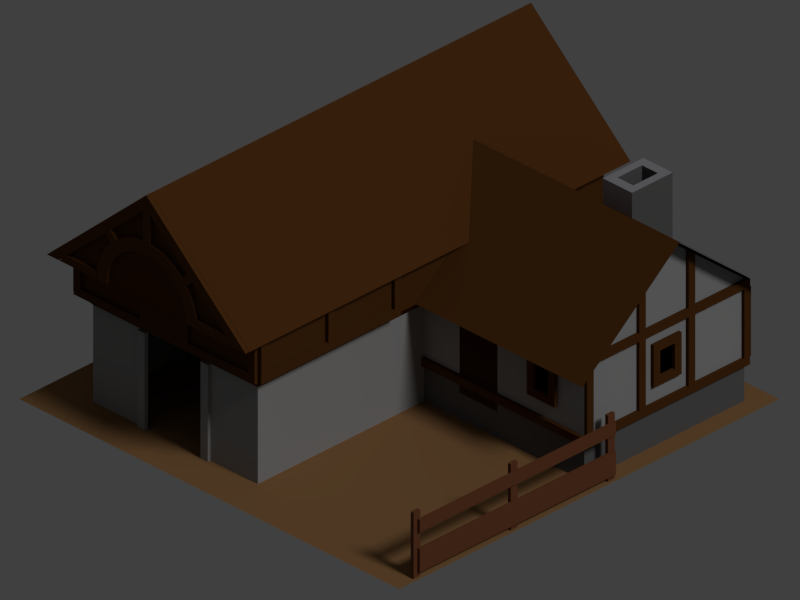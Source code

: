 # Source: cattle-farm.blend  (saved by Blender 2.69.0; exported with 4.5.12 LTS)
import bpy
from mathutils import Matrix  # noqa: F401  (used for matrix-valued properties, if any)

bpy.ops.wm.read_factory_settings(use_empty=True)
scene = bpy.context.scene
scene.name = 'Scene'

# ---- collections
col_collection_1 = bpy.data.collections.new('Collection 1'); scene.collection.children.link(col_collection_1)

# ---- materials (node trees are filled in below, after node groups)
mat_zaun = bpy.data.materials.new('Zaun')
mat_zaun.alpha_threshold = 0.0
mat_zaun.use_transparent_shadow = False
mat_zaun.diffuse_color = (0.16, 0.05791, 0.02571, 1.0)
mat_zaun.roughness = 0.5
mat_zaun.specular_intensity = 0.2
mat_zaun.line_color = (0.0, 0.0, 0.0, 1.0)
mat_steinmauer_dunkel = bpy.data.materials.new('Steinmauer dunkel')
mat_steinmauer_dunkel.alpha_threshold = 0.0
mat_steinmauer_dunkel.use_transparent_shadow = False
mat_steinmauer_dunkel.diffuse_color = (0.1186, 0.1186, 0.1186, 1.0)
mat_steinmauer_dunkel.roughness = 0.5
mat_steinmauer_dunkel.specular_intensity = 0.75
mat_steinmauer_dunkel.line_color = (0.0, 0.0, 0.0, 1.0)
mat_steinmauer_hell = bpy.data.materials.new('Steinmauer hell')
mat_steinmauer_hell.alpha_threshold = 0.0
mat_steinmauer_hell.use_transparent_shadow = False
mat_steinmauer_hell.diffuse_color = (0.3046, 0.3046, 0.3046, 1.0)
mat_steinmauer_hell.roughness = 0.5
mat_steinmauer_hell.line_color = (0.0, 0.0, 0.0, 1.0)
mat_holzbretter = bpy.data.materials.new('Holzbretter')
mat_holzbretter.alpha_threshold = 0.0
mat_holzbretter.use_transparent_shadow = False
mat_holzbretter.diffuse_color = (0.08438, 0.0319, 0.008568, 1.0)
mat_holzbretter.roughness = 0.5
mat_holzbretter.specular_intensity = 0.4
mat_holzbretter.line_color = (0.0, 0.0, 0.0, 1.0)
mat_t_r = bpy.data.materials.new('Tür')
mat_t_r.alpha_threshold = 0.0
mat_t_r.use_transparent_shadow = False
mat_t_r.diffuse_color = (0.04499, 0.01807, 0.005515, 1.0)
mat_t_r.roughness = 0.5
mat_t_r.line_color = (0.0, 0.0, 0.0, 1.0)
mat_dach = bpy.data.materials.new('Dach')
mat_dach.alpha_threshold = 0.0
mat_dach.use_transparent_shadow = False
mat_dach.diffuse_color = (0.09629, 0.036, 0.009439, 1.0)
mat_dach.roughness = 0.5
mat_dach.specular_intensity = 0.4
mat_dach.line_color = (0.0, 0.0, 0.0, 1.0)
mat_schornstein = bpy.data.materials.new('Schornstein')
mat_schornstein.alpha_threshold = 0.0
mat_schornstein.use_transparent_shadow = False
mat_schornstein.diffuse_color = (0.3046, 0.3046, 0.325, 1.0)
mat_schornstein.roughness = 0.5
mat_schornstein.specular_intensity = 0.7
mat_schornstein.line_color = (0.0, 0.0, 0.0, 1.0)
mat_ground = bpy.data.materials.new('Ground')
mat_ground.alpha_threshold = 0.0
mat_ground.use_transparent_shadow = False
mat_ground.diffuse_color = (0.2796, 0.1475, 0.0625, 1.0)
mat_ground.roughness = 0.5

# ---- material node trees

# ---- world
world_world = bpy.data.worlds.new('World'); scene.world = world_world
world_world.color = (0.05088, 0.05088, 0.05088)
world_world.use_sun_shadow = False
world_world.sun_shadow_jitter_overblur = 0.0
world_world.cycles.sampling_method = 'MANUAL'
world_world.cycles.sample_map_resolution = 256

# ---- cameras
cam_camera = bpy.data.cameras.new('Camera')
cam_camera.type = 'ORTHO'
cam_camera.clip_end = 100.0
cam_camera.lens = 35.0
cam_camera.sensor_width = 32.0
cam_camera.sensor_height = 18.0
cam_camera.ortho_scale = 2.828
cam_camera.dof.focus_distance = 0.0
cam_camera.dof.aperture_fstop = 128.0

# ---- lights
light_lamp = bpy.data.lights.new('Lamp', 'SUN')
light_lamp.transmission_factor = 0.0
light_lamp.cutoff_distance = 30.0
light_lamp.angle = 0.1993
light_lamp.energy = 1.0
light_lamp.shadow_buffer_clip_start = 1.001
light_lamp.shadow_soft_size = 0.1
light_lamp.shadow_cascade_max_distance = 1000.0
light_lamp.cycles.use_multiple_importance_sampling = False

# ---- meshes
me_zaun = bpy.data.meshes.new('Zaun')
me_zaun.from_pydata([(-0.4615, -0.00921, 0.02815), (-0.4611, -0.00917, 0.07899), (-0.4611, 0.002532, 0.07898), (-0.4615, 0.002492, 0.02815), (0.5187, -0.009069, 0.02809), (0.5191, -0.009029, 0.07893), (0.5191, 0.002673, 0.07892), (0.5187, 0.002633, 0.02809), (-0.4462, 0.003188, -0.1574), (-0.4802, 0.003188, -0.1574), (-0.4802, 0.01805, -0.1574), (-0.4462, 0.01805, -0.1574), (-0.4462, 0.003188, 0.1105), (-0.4802, 0.003188, 0.1105), (-0.4802, 0.01805, 0.1105), (-0.4462, 0.01805, 0.1105), (0.5187, 0.002633, -0.1349), (0.5191, 0.002673, -0.03971), (0.5191, -0.009029, -0.0397), (0.5187, -0.009069, -0.1349), (-0.4615, 0.002492, -0.1349), (-0.4611, 0.002532, -0.03965), (-0.4611, -0.00917, -0.03964), (-0.4615, -0.00921, -0.1348), (0.03977, 0.01805, 0.1105), (0.005785, 0.01805, 0.1105), (0.005785, 0.003188, 0.1105), (0.03977, 0.003188, 0.1105), (0.03977, 0.01805, -0.1574), (0.005785, 0.01805, -0.1574), (0.005785, 0.003188, -0.1574), (0.03977, 0.003188, -0.1574), (0.5258, 0.01805, 0.1105), (0.4918, 0.01805, 0.1105), (0.4918, 0.003188, 0.1105), (0.5258, 0.003188, 0.1105), (0.5258, 0.01805, -0.1574), (0.4918, 0.01805, -0.1574), (0.4918, 0.003188, -0.1574), (0.5258, 0.003188, -0.1574)], [], [(4, 5, 1, 0), (5, 6, 2, 1), (6, 7, 3, 2), (7, 4, 0, 3), (0, 1, 2, 3), (7, 6, 5, 4), (12, 13, 9, 8), (13, 14, 10, 9), (14, 15, 11, 10), (15, 12, 8, 11), (8, 9, 10, 11), (15, 14, 13, 12), (16, 17, 18, 19), (23, 22, 21, 20), (16, 19, 23, 20), (17, 16, 20, 21), (18, 17, 21, 22), (19, 18, 22, 23), (24, 25, 26, 27), (31, 30, 29, 28), (24, 27, 31, 28), (25, 24, 28, 29), (26, 25, 29, 30), (27, 26, 30, 31), (32, 33, 34, 35), (39, 38, 37, 36), (32, 35, 39, 36), (33, 32, 36, 37), (34, 33, 37, 38), (35, 34, 38, 39)])
me_zaun.materials.append(mat_zaun)
me_zaun.use_remesh_preserve_volume = False
me_zaun.use_remesh_preserve_attributes = False
me_zaun.use_mirror_vertex_groups = False
me_zaun.update()
me_plane = bpy.data.meshes.new('Plane')
me_plane.from_pydata([(0.02655, -0.2593, 1.897), (0.02655, -0.7664, 1.483), (-0.3382, -0.2593, 1.897), (-0.3382, -0.7664, 1.483), (-0.0568, -0.3591, 1.897), (-0.2549, -0.3591, 1.897), (-0.0568, -0.6666, 1.655), (-0.2549, -0.6666, 1.655), (1.0, -1.0, 0.0), (-1.0, -1.0, 0.0), (1.0, 1.0, 0.0), (-1.0, 1.0, 0.0), (1.0, -1.0, 0.375), (-1.0, -1.0, 0.375), (1.0, 1.0, 0.375), (-1.0, 1.0, 0.375), (1.0, -1.0, 1.25), (-1.0, -1.0, 1.25), (1.0, 1.0, 1.25), (-1.0, 1.0, 1.25), (-1.0, 0.0, 2.063), (-1.0, 0.09255, 0.9949), (-1.0, 0.09253, 0.699), (-1.0, -0.09983, 0.699), (-1.0, -0.09983, 0.9949), (-0.7124, -1.0, 0.699), (-0.5201, -1.0, 0.699), (-0.5201, -1.0, 0.9949), (-0.7125, -1.0, 0.9949), (-0.01172, -1.0, 0.9949), (-0.0117, -1.0, 0.699), (0.1807, -1.0, 0.699), (0.1807, -1.0, 0.9949), (-0.5907, 1.0, 0.699), (-0.3983, 1.0, 0.699), (-0.3983, 1.0, 0.9949), (-0.5907, 1.0, 0.9949), (0.999, 1.003, 0.3742), (-1.0, 1.003, 0.3742), (0.999, 1.039, 0.3742), (-1.0, 1.039, 0.3742), (0.999, 1.003, 0.456), (-1.0, 1.003, 0.456), (0.999, 1.039, 0.456), (-1.0, 1.039, 0.456), (1.0, -1.039, 0.3742), (-1.0, -1.039, 0.3742), (1.0, -1.003, 0.3742), (-1.0, -1.003, 0.3742), (1.0, -1.039, 0.456), (-1.0, -1.039, 0.456), (1.0, -1.003, 0.456), (-1.0, -1.003, 0.456), (-1.037, -1.036, 0.3742), (-1.037, 1.038, 0.3742), (-1.001, -1.036, 0.3742), (-1.001, 1.038, 0.3742), (-1.037, -1.036, 0.456), (-1.037, 1.038, 0.456), (-1.001, -1.036, 0.456), (-1.001, 1.038, 0.456), (1.0, 1.003, 1.167), (-1.0, 1.003, 1.167), (1.0, 1.039, 1.167), (-1.0, 1.039, 1.167), (1.0, 1.003, 1.249), (-1.0, 1.003, 1.249), (1.0, 1.039, 1.249), (-1.0, 1.039, 1.249), (1.0, -1.039, 1.167), (-1.0, -1.039, 1.167), (1.0, -1.003, 1.167), (-1.0, -1.003, 1.167), (1.0, -1.039, 1.249), (-1.0, -1.039, 1.249), (1.0, -1.003, 1.249), (-1.0, -1.003, 1.249), (-1.037, -1.038, 1.167), (-1.037, 1.038, 1.167), (-1.001, -1.038, 1.167), (-1.001, 1.038, 1.167), (-1.037, -1.038, 1.249), (-1.037, 1.038, 1.249), (-1.001, -1.038, 1.249), (-1.001, 1.038, 1.249), (-1.037, -0.2692, 0.456), (-1.037, -0.2692, 1.167), (-1.001, -0.2692, 0.456), (-1.001, -0.2692, 1.167), (-1.037, -0.351, 0.456), (-1.037, -0.351, 1.167), (-1.001, -0.351, 0.456), (-1.001, -0.351, 1.167), (-1.037, 0.348, 0.456), (-1.037, 0.348, 1.167), (-1.001, 0.348, 0.456), (-1.001, 0.348, 1.167), (-1.037, 0.2662, 0.456), (-1.037, 0.2662, 1.167), (-1.001, 0.2662, 0.456), (-1.001, 0.2662, 1.167), (-1.037, -0.2692, 1.25), (-1.037, -0.2692, 1.84), (-1.001, -0.2692, 1.25), (-1.001, -0.2692, 1.84), (-1.037, -0.351, 1.25), (-1.037, -0.351, 1.776), (-1.001, -0.351, 1.25), (-1.001, -0.351, 1.776), (-1.037, 0.348, 1.25), (-1.037, 0.348, 1.776), (-1.001, 0.348, 1.25), (-1.001, 0.348, 1.776), (-1.037, 0.2662, 1.25), (-1.037, 0.2662, 1.84), (-1.001, 0.2662, 1.25), (-1.001, 0.2662, 1.84), (-1.037, -0.9658, 0.456), (-1.037, -0.9658, 1.167), (-1.001, -0.9658, 0.456), (-1.001, -0.9658, 1.167), (-1.037, -1.048, 0.456), (-1.037, -1.048, 1.167), (-1.001, -1.048, 0.456), (-1.001, -1.048, 1.167), (-1.037, 1.0, 0.456), (-1.037, 1.0, 1.167), (-1.001, 1.0, 0.456), (-1.001, 1.0, 1.167), (-1.037, 0.9182, 0.456), (-1.037, 0.9182, 1.167), (-1.001, 0.9182, 0.456), (-1.001, 0.9182, 1.167), (-0.2896, -1.048, 0.456), (-0.2896, -1.048, 1.167), (-0.2896, -1.012, 0.456), (-0.2896, -1.012, 1.167), (-0.2078, -1.048, 0.456), (-0.2078, -1.048, 1.167), (-0.2078, -1.012, 0.456), (-0.2078, -1.012, 1.167), (-1.0, -1.048, 0.456), (-1.0, -1.048, 1.167), (-1.0, -1.012, 0.456), (-1.0, -1.012, 1.167), (-0.9182, -1.048, 0.456), (-0.9182, -1.048, 1.167), (-0.9182, -1.012, 0.456), (-0.9182, -1.012, 1.167), (0.4309, -1.048, 0.456), (0.4309, -1.048, 1.167), (0.4309, -1.012, 0.456), (0.4309, -1.012, 1.167), (0.5127, -1.048, 0.456), (0.5127, -1.048, 1.167), (0.5127, -1.012, 0.456), (0.5127, -1.012, 1.167), (0.08433, 1.001, 0.2652), (0.5575, 1.001, 0.2652), (0.5575, 1.001, 0.993), (0.08429, 1.001, 0.993), (-0.09029, -1.04, 0.6264), (-0.09029, -1.04, 1.056), (-0.09029, -1.004, 0.6264), (-0.09029, -1.004, 1.056), (-0.008471, -1.04, 0.6264), (-0.008471, -1.04, 1.056), (-0.008471, -1.004, 0.6264), (-0.008471, -1.004, 1.056), (-0.008471, -1.04, 1.056), (0.1769, -1.04, 1.056), (-0.008471, -1.004, 1.056), (0.1769, -1.004, 1.056), (-0.008471, -1.04, 0.9746), (0.1769, -1.04, 0.9746), (-0.008471, -1.004, 0.9746), (0.1769, -1.004, 0.9746), (-0.008471, -1.04, 0.7082), (0.1769, -1.04, 0.7082), (-0.008471, -1.004, 0.7082), (0.1769, -1.004, 0.7082), (-0.008471, -1.04, 0.6264), (0.1769, -1.04, 0.6264), (-0.008471, -1.004, 0.6264), (0.1769, -1.004, 0.6264), (0.1769, -1.04, 0.6264), (0.1769, -1.04, 1.056), (0.1769, -1.004, 0.6264), (0.1769, -1.004, 1.056), (0.2587, -1.04, 0.6264), (0.2587, -1.04, 1.056), (0.2587, -1.004, 0.6264), (0.2587, -1.004, 1.056), (-0.7916, -1.04, 0.6264), (-0.7916, -1.04, 1.056), (-0.7916, -1.004, 0.6264), (-0.7916, -1.004, 1.056), (-0.7097, -1.04, 0.6264), (-0.7097, -1.04, 1.056), (-0.7097, -1.004, 0.6264), (-0.7097, -1.004, 1.056), (-0.7097, -1.04, 1.056), (-0.5244, -1.04, 1.056), (-0.7097, -1.004, 1.056), (-0.5244, -1.004, 1.056), (-0.7097, -1.04, 0.9746), (-0.5244, -1.04, 0.9746), (-0.7097, -1.004, 0.9746), (-0.5244, -1.004, 0.9746), (-0.7097, -1.04, 0.7082), (-0.5244, -1.04, 0.7082), (-0.7097, -1.004, 0.7082), (-0.5244, -1.004, 0.7082), (-0.7097, -1.04, 0.6264), (-0.5244, -1.04, 0.6264), (-0.7097, -1.004, 0.6264), (-0.5244, -1.004, 0.6264), (-0.5244, -1.04, 0.6264), (-0.5244, -1.04, 1.056), (-0.5244, -1.004, 0.6264), (-0.5244, -1.004, 1.056), (-0.4426, -1.04, 0.6264), (-0.4426, -1.04, 1.056), (-0.4426, -1.004, 0.6264), (-0.4426, -1.004, 1.056), (-0.6692, 1.003, 0.6264), (-0.6692, 1.003, 1.056), (-0.6692, 1.04, 0.6264), (-0.6692, 1.04, 1.056), (-0.5874, 1.003, 0.6264), (-0.5874, 1.003, 1.056), (-0.5874, 1.04, 0.6264), (-0.5874, 1.04, 1.056), (-0.5874, 1.003, 1.056), (-0.4021, 1.003, 1.056), (-0.5874, 1.04, 1.056), (-0.4021, 1.04, 1.056), (-0.5874, 1.003, 0.9746), (-0.4021, 1.003, 0.9746), (-0.5874, 1.04, 0.9746), (-0.4021, 1.04, 0.9746), (-0.5874, 1.003, 0.7082), (-0.4021, 1.003, 0.7082), (-0.5874, 1.04, 0.7082), (-0.4021, 1.04, 0.7082), (-0.5874, 1.003, 0.6264), (-0.4021, 1.003, 0.6264), (-0.5874, 1.04, 0.6264), (-0.4021, 1.04, 0.6264), (-0.4021, 1.003, 0.6264), (-0.4021, 1.003, 1.056), (-0.4021, 1.04, 0.6264), (-0.4021, 1.04, 1.056), (-0.3203, 1.003, 0.6264), (-0.3203, 1.003, 1.056), (-0.3203, 1.04, 0.6264), (-0.3203, 1.04, 1.056), (-1.003, -0.1788, 0.6264), (-1.003, -0.1788, 1.056), (-1.039, -0.1788, 0.6264), (-1.039, -0.1788, 1.056), (-1.003, -0.09702, 0.6264), (-1.003, -0.09702, 1.056), (-1.039, -0.09702, 0.6264), (-1.039, -0.09702, 1.056), (-1.003, -0.09702, 1.056), (-1.003, 0.08831, 1.056), (-1.039, -0.09702, 1.056), (-1.039, 0.08831, 1.056), (-1.003, -0.09702, 0.9746), (-1.003, 0.08831, 0.9746), (-1.039, -0.09702, 0.9746), (-1.039, 0.08831, 0.9746), (-1.003, -0.09702, 0.7082), (-1.003, 0.08831, 0.7082), (-1.039, -0.09702, 0.7082), (-1.039, 0.08831, 0.7082), (-1.003, -0.09702, 0.6264), (-1.003, 0.08831, 0.6264), (-1.039, -0.09702, 0.6264), (-1.039, 0.08831, 0.6264), (-1.003, 0.08831, 0.6264), (-1.003, 0.08831, 1.056), (-1.039, 0.08831, 0.6264), (-1.039, 0.08831, 1.056), (-1.003, 0.1701, 0.6264), (-1.003, 0.1701, 1.056), (-1.039, 0.1701, 0.6264), (-1.039, 0.1701, 1.056), (3.059, -1.0, 0.0), (1.0, 3.079, 0.0), (3.059, 3.079, 0.0), (1.0, -1.0, 0.9882), (3.059, -1.0, 0.9882), (1.0, 3.079, 0.9882), (3.059, 3.079, 0.9882), (1.686, 3.079, 0.0), (2.373, 3.079, 0.0), (1.686, 3.079, 0.9882), (2.373, 3.079, 0.9882), (2.249, -1.043, 0.6084), (2.249, -1.043, 0.8456), (2.249, -1.007, 0.6084), (2.249, -1.007, 0.8456), (2.3, -1.043, 0.6084), (2.3, -1.043, 0.8456), (2.3, -1.007, 0.6084), (2.3, -1.007, 0.8456), (2.3, -1.043, 0.8456), (2.486, -1.043, 0.8456), (2.3, -1.007, 0.8456), (2.486, -1.007, 0.8456), (2.3, -1.043, 0.7956), (2.486, -1.043, 0.7956), (2.3, -1.007, 0.7956), (2.486, -1.007, 0.7956), (2.3, -1.043, 0.6585), (2.486, -1.043, 0.6585), (2.3, -1.007, 0.6585), (2.486, -1.007, 0.6585), (2.3, -1.043, 0.6084), (2.486, -1.043, 0.6084), (2.3, -1.007, 0.6084), (2.486, -1.007, 0.6084), (2.486, -1.043, 0.6084), (2.486, -1.043, 0.8456), (2.486, -1.007, 0.6084), (2.486, -1.007, 0.8456), (2.537, -1.043, 0.6084), (2.537, -1.043, 0.8456), (2.537, -1.007, 0.6084), (2.537, -1.007, 0.8456), (1.533, -1.043, 0.6084), (1.533, -1.043, 0.8456), (1.533, -1.007, 0.6084), (1.533, -1.007, 0.8456), (1.584, -1.043, 0.6084), (1.584, -1.043, 0.8456), (1.584, -1.007, 0.6084), (1.584, -1.007, 0.8456), (1.584, -1.043, 0.8456), (1.77, -1.043, 0.8456), (1.584, -1.007, 0.8456), (1.77, -1.007, 0.8456), (1.584, -1.043, 0.7956), (1.77, -1.043, 0.7956), (1.584, -1.007, 0.7956), (1.77, -1.007, 0.7956), (1.584, -1.043, 0.6585), (1.77, -1.043, 0.6585), (1.584, -1.007, 0.6585), (1.77, -1.007, 0.6585), (1.584, -1.043, 0.6084), (1.77, -1.043, 0.6084), (1.584, -1.007, 0.6084), (1.77, -1.007, 0.6084), (1.77, -1.043, 0.6084), (1.77, -1.043, 0.8456), (1.77, -1.007, 0.6084), (1.77, -1.007, 0.8456), (1.821, -1.043, 0.6084), (1.821, -1.043, 0.8456), (1.821, -1.007, 0.6084), (1.821, -1.007, 0.8456), (2.51, -1.0, 0.8115), (2.51, -1.0, 0.6381), (2.276, -1.0, 0.6381), (2.276, -1.0, 0.8115), (1.79, -1.0, 0.6381), (1.556, -1.0, 0.6381), (1.556, -1.0, 0.8115), (1.79, -1.0, 0.8115), (3.059, 2.446, 0.8115), (3.059, 2.446, 0.6381), (3.059, 2.212, 0.6381), (3.059, 2.212, 0.8115), (3.059, 1.607, 0.8115), (3.059, 1.607, 0.6381), (3.059, 1.373, 0.6381), (3.059, 1.373, 0.8115), (3.059, 0.7238, 0.8115), (3.059, 0.7238, 0.6381), (3.059, 0.4894, 0.6381), (3.059, 0.4894, 0.8115), (3.059, -0.1447, 0.8115), (3.059, -0.1447, 0.6381), (3.059, -0.3791, 0.6381), (3.059, -0.3791, 0.8115), (3.108, 0.4534, 0.6084), (3.108, 0.4534, 0.8456), (3.072, 0.4534, 0.6084), (3.072, 0.4534, 0.8456), (3.108, 0.5051, 0.6084), (3.108, 0.5051, 0.8456), (3.072, 0.5051, 0.6084), (3.072, 0.5051, 0.8456), (3.108, 0.5051, 0.8456), (3.108, 0.6904, 0.8456), (3.072, 0.5051, 0.8456), (3.072, 0.6904, 0.8456), (3.108, 0.5051, 0.7956), (3.108, 0.6904, 0.7956), (3.072, 0.5051, 0.7956), (3.072, 0.6904, 0.7956), (3.108, 0.5051, 0.6585), (3.108, 0.6904, 0.6585), (3.072, 0.5051, 0.6585), (3.072, 0.6904, 0.6585), (3.108, 0.5051, 0.6084), (3.108, 0.6904, 0.6084), (3.072, 0.5051, 0.6084), (3.072, 0.6904, 0.6084), (3.108, 0.6904, 0.6084), (3.108, 0.6904, 0.8456), (3.072, 0.6904, 0.6084), (3.072, 0.6904, 0.8456), (3.108, 0.7421, 0.6084), (3.108, 0.7421, 0.8456), (3.072, 0.7421, 0.6084), (3.072, 0.7421, 0.8456), (3.108, -0.3996, 0.6084), (3.108, -0.3996, 0.8456), (3.072, -0.3996, 0.6084), (3.072, -0.3996, 0.8456), (3.108, -0.3479, 0.6084), (3.108, -0.3479, 0.8456), (3.072, -0.3479, 0.6084), (3.072, -0.3479, 0.8456), (3.108, -0.3479, 0.8456), (3.108, -0.1626, 0.8456), (3.072, -0.3479, 0.8456), (3.072, -0.1626, 0.8456), (3.108, -0.3479, 0.7956), (3.108, -0.1626, 0.7956), (3.072, -0.3479, 0.7956), (3.072, -0.1626, 0.7956), (3.108, -0.3479, 0.6585), (3.108, -0.1626, 0.6585), (3.072, -0.3479, 0.6585), (3.072, -0.1626, 0.6585), (3.108, -0.3479, 0.6084), (3.108, -0.1626, 0.6084), (3.072, -0.3479, 0.6084), (3.072, -0.1626, 0.6084), (3.108, -0.1626, 0.6084), (3.108, -0.1626, 0.8456), (3.072, -0.1626, 0.6084), (3.072, -0.1626, 0.8456), (3.108, -0.1109, 0.6084), (3.108, -0.1109, 0.8456), (3.072, -0.1109, 0.6084), (3.072, -0.1109, 0.8456), (3.108, 2.19, 0.6084), (3.108, 2.19, 0.8456), (3.072, 2.19, 0.6084), (3.072, 2.19, 0.8456), (3.108, 2.241, 0.6084), (3.108, 2.241, 0.8456), (3.072, 2.241, 0.6084), (3.072, 2.241, 0.8456), (3.108, 2.241, 0.8456), (3.108, 2.427, 0.8456), (3.072, 2.241, 0.8456), (3.072, 2.427, 0.8456), (3.108, 2.241, 0.7956), (3.108, 2.427, 0.7956), (3.072, 2.241, 0.7956), (3.072, 2.427, 0.7956), (3.108, 2.241, 0.6585), (3.108, 2.427, 0.6585), (3.072, 2.241, 0.6585), (3.072, 2.427, 0.6585), (3.108, 2.241, 0.6084), (3.108, 2.427, 0.6084), (3.072, 2.241, 0.6084), (3.072, 2.427, 0.6084), (3.108, 2.427, 0.6084), (3.108, 2.427, 0.8456), (3.072, 2.427, 0.6084), (3.072, 2.427, 0.8456), (3.108, 2.478, 0.6084), (3.108, 2.478, 0.8456), (3.072, 2.478, 0.6084), (3.072, 2.478, 0.8456), (3.108, 1.337, 0.6084), (3.108, 1.337, 0.8456), (3.072, 1.337, 0.6084), (3.072, 1.337, 0.8456), (3.108, 1.388, 0.6084), (3.108, 1.388, 0.8456), (3.072, 1.388, 0.6084), (3.072, 1.388, 0.8456), (3.108, 1.388, 0.8456), (3.108, 1.574, 0.8456), (3.072, 1.388, 0.8456), (3.072, 1.574, 0.8456), (3.108, 1.388, 0.7956), (3.108, 1.574, 0.7956), (3.072, 1.388, 0.7956), (3.072, 1.574, 0.7956), (3.108, 1.388, 0.6585), (3.108, 1.574, 0.6585), (3.072, 1.388, 0.6585), (3.072, 1.574, 0.6585), (3.108, 1.388, 0.6084), (3.108, 1.574, 0.6084), (3.072, 1.388, 0.6084), (3.072, 1.574, 0.6084), (3.108, 1.574, 0.6084), (3.108, 1.574, 0.8456), (3.072, 1.574, 0.6084), (3.072, 1.574, 0.8456), (3.108, 1.625, 0.6084), (3.108, 1.625, 0.8456), (3.072, 1.625, 0.6084), (3.072, 1.625, 0.8456), (0.8971, -1.102, 1.113), (3.162, -1.102, 1.113), (0.8971, 3.181, 1.113), (3.162, 3.181, 1.113), (0.8971, -1.102, 1.613), (3.162, -1.102, 1.613), (0.8971, 3.181, 1.613), (3.162, 3.181, 1.613), (3.169, -1.102, 1.113), (3.169, 3.181, 1.113), (3.206, -1.102, 1.113), (3.206, 3.181, 1.113), (3.169, -1.102, 1.195), (3.169, 3.181, 1.195), (3.206, -1.102, 1.195), (3.206, 3.181, 1.195), (3.169, -1.104, 1.531), (3.169, 3.181, 1.531), (3.206, -1.104, 1.531), (3.206, 3.181, 1.531), (3.169, -1.104, 1.613), (3.169, 3.181, 1.613), (3.206, -1.104, 1.613), (3.206, 3.181, 1.613), (3.169, 1.493, 1.195), (3.169, 1.493, 1.531), (3.206, 1.493, 1.195), (3.206, 1.493, 1.531), (3.169, 1.411, 1.195), (3.169, 1.411, 1.531), (3.206, 1.411, 1.195), (3.206, 1.411, 1.531), (3.169, 2.311, 1.195), (3.169, 2.311, 1.531), (3.206, 2.311, 1.195), (3.206, 2.311, 1.531), (3.169, 2.229, 1.195), (3.169, 2.229, 1.531), (3.206, 2.229, 1.195), (3.206, 2.229, 1.531), (3.169, 0.6472, 1.195), (3.169, 0.6472, 1.531), (3.206, 0.6472, 1.195), (3.206, 0.6472, 1.531), (3.169, 0.5654, 1.195), (3.169, 0.5654, 1.531), (3.206, 0.5654, 1.195), (3.206, 0.5654, 1.531), (3.169, 3.181, 1.195), (3.169, 3.181, 1.531), (3.206, 3.181, 1.195), (3.206, 3.181, 1.531), (3.169, 3.099, 1.195), (3.169, 3.099, 1.531), (3.206, 3.099, 1.195), (3.206, 3.099, 1.531), (3.169, -0.1813, 1.195), (3.169, -0.1813, 1.531), (3.206, -0.1813, 1.195), (3.206, -0.1813, 1.531), (3.169, -0.2631, 1.195), (3.169, -0.2631, 1.531), (3.206, -0.2631, 1.195), (3.206, -0.2631, 1.531), (3.169, -1.02, 1.195), (3.169, -1.02, 1.531), (3.206, -1.02, 1.195), (3.206, -1.02, 1.531), (3.169, -1.102, 1.195), (3.169, -1.102, 1.531), (3.206, -1.102, 1.195), (3.206, -1.102, 1.531), (0.8557, 3.179, 1.613), (0.8557, 1.43, 1.613), (0.8919, 3.179, 1.613), (0.8918, 1.43, 1.613), (0.8557, 3.179, 1.531), (0.8557, 1.43, 1.531), (0.8919, 3.179, 1.531), (0.8918, 1.43, 1.531), (0.8557, 3.181, 1.195), (0.8557, 1.43, 1.195), (0.8919, 3.181, 1.195), (0.8918, 1.43, 1.195), (0.8557, 3.181, 1.113), (0.8557, 1.43, 1.113), (0.8919, 3.181, 1.113), (0.8918, 1.43, 1.113), (0.8557, 1.43, 1.531), (0.8557, 1.43, 1.195), (0.8919, 1.43, 1.531), (0.8918, 1.43, 1.195), (0.8557, 1.512, 1.531), (0.8557, 1.512, 1.195), (0.8919, 1.512, 1.531), (0.8918, 1.512, 1.195), (0.8557, 2.259, 1.531), (0.8557, 2.259, 1.195), (0.8919, 2.259, 1.531), (0.8918, 2.259, 1.195), (0.8557, 2.34, 1.531), (0.8557, 2.34, 1.195), (0.8919, 2.34, 1.531), (0.8918, 2.34, 1.195), (0.8557, 3.097, 1.531), (0.8557, 3.097, 1.195), (0.8919, 3.097, 1.531), (0.8918, 3.097, 1.195), (0.8557, 3.179, 1.531), (0.8557, 3.179, 1.195), (0.8919, 3.179, 1.531), (0.8918, 3.179, 1.195), (0.8991, 3.185, 1.613), (3.162, 3.185, 1.613), (0.8991, 3.221, 1.613), (3.162, 3.221, 1.613), (0.8991, 3.185, 1.531), (3.162, 3.185, 1.531), (0.8991, 3.221, 1.531), (3.162, 3.221, 1.531), (0.8971, 3.185, 1.195), (3.162, 3.185, 1.195), (0.8971, 3.221, 1.195), (3.162, 3.221, 1.195), (0.8971, 3.185, 1.113), (3.162, 3.185, 1.113), (0.8971, 3.221, 1.113), (3.162, 3.221, 1.113), (3.162, 3.185, 1.531), (3.162, 3.185, 1.195), (3.162, 3.221, 1.531), (3.162, 3.221, 1.195), (3.08, 3.185, 1.531), (3.08, 3.185, 1.195), (3.08, 3.221, 1.531), (3.08, 3.221, 1.195), (2.333, 3.185, 1.531), (2.333, 3.185, 1.195), (2.333, 3.221, 1.531), (2.333, 3.221, 1.195), (1.738, 3.185, 1.531), (1.738, 3.185, 1.195), (1.738, 3.221, 1.531), (1.738, 3.221, 1.195), (0.9809, 3.185, 1.531), (0.9809, 3.185, 1.195), (0.9809, 3.221, 1.531), (0.9809, 3.221, 1.195), (0.8991, 3.185, 1.531), (0.8991, 3.185, 1.195), (0.8991, 3.221, 1.531), (0.8991, 3.221, 1.195), (0.8991, -1.143, 1.613), (3.162, -1.143, 1.613), (0.8991, -1.106, 1.613), (3.162, -1.106, 1.613), (0.8991, -1.143, 1.531), (3.162, -1.143, 1.531), (0.8991, -1.106, 1.531), (3.162, -1.106, 1.531), (0.8971, -1.143, 1.195), (3.162, -1.143, 1.195), (0.8971, -1.106, 1.195), (3.162, -1.106, 1.195), (0.8971, -1.143, 1.113), (3.162, -1.143, 1.113), (0.8971, -1.106, 1.113), (3.162, -1.106, 1.113), (3.162, -1.143, 1.531), (3.162, -1.143, 1.195), (3.162, -1.106, 1.531), (3.162, -1.106, 1.195), (3.08, -1.143, 1.531), (3.08, -1.143, 1.195), (3.08, -1.106, 1.531), (3.08, -1.106, 1.195), (2.333, -1.143, 1.531), (2.333, -1.143, 1.195), (2.333, -1.106, 1.531), (2.333, -1.106, 1.195), (1.738, -1.143, 1.531), (1.738, -1.143, 1.195), (1.738, -1.106, 1.531), (1.738, -1.106, 1.195), (0.9809, -1.143, 1.531), (0.9809, -1.143, 1.195), (0.9809, -1.106, 1.531), (0.9809, -1.106, 1.195), (0.8991, -1.143, 1.531), (0.8991, -1.143, 1.195), (0.8991, -1.106, 1.531), (0.8991, -1.106, 1.195), (1.59, 3.079, 0.0), (1.59, 3.079, 0.9881), (1.59, 3.115, 0.0), (1.59, 3.115, 0.9881), (1.681, 3.079, 0.0), (1.681, 3.079, 0.9881), (1.681, 3.115, 0.0), (1.681, 3.115, 0.9881), (2.38, 3.079, 0.0), (2.38, 3.079, 0.9881), (2.38, 3.115, 0.0), (2.38, 3.115, 0.9881), (2.471, 3.079, 0.0), (2.471, 3.079, 0.9881), (2.471, 3.115, 0.0), (2.471, 3.115, 0.9881), (0.7838, -1.316, 1.567), (3.275, -1.316, 1.567), (0.7838, 3.395, 1.567), (3.275, 3.395, 1.567), (2.029, -1.316, 2.678), (2.029, 3.395, 2.678), (1.528, 3.395, 1.567), (1.682, 3.445, 2.087), (1.79, 3.445, 2.145), (1.907, 3.445, 2.18), (2.029, 3.445, 2.192), (2.151, 3.445, 2.18), (2.269, 3.445, 2.145), (2.377, 3.445, 2.087), (2.472, 3.445, 2.009), (2.549, 3.445, 1.914), (2.607, 3.445, 1.806), (2.643, 3.445, 1.689), (2.655, 3.445, 1.567), (1.404, 3.445, 1.567), (1.538, 3.445, 1.665), (1.566, 3.445, 1.759), (2.531, 3.395, 1.567), (2.521, 3.395, 1.665), (2.492, 3.395, 1.759), (2.446, 3.395, 1.845), (2.384, 3.395, 1.921), (2.308, 3.395, 1.984), (2.221, 3.395, 2.03), (2.127, 3.395, 2.059), (2.029, 3.395, 2.068), (1.932, 3.395, 2.059), (1.838, 3.395, 2.03), (1.751, 3.395, 1.984), (1.675, 3.395, 1.921), (1.613, 3.395, 1.845), (1.566, 3.395, 1.759), (1.538, 3.395, 1.665), (1.404, 3.395, 1.567), (1.613, 3.445, 1.845), (1.675, 3.445, 1.921), (1.751, 3.445, 1.984), (1.838, 3.445, 2.03), (1.932, 3.445, 2.059), (2.029, 3.445, 2.068), (2.127, 3.445, 2.059), (2.221, 3.445, 2.03), (2.308, 3.445, 1.984), (2.384, 3.445, 1.921), (2.446, 3.445, 1.845), (2.492, 3.445, 1.759), (2.521, 3.445, 1.665), (2.531, 3.445, 1.567), (1.528, 3.445, 1.567), (2.655, 3.395, 1.567), (2.643, 3.395, 1.689), (2.607, 3.395, 1.806), (2.549, 3.395, 1.914), (2.472, 3.395, 2.009), (2.377, 3.395, 2.087), (2.269, 3.395, 2.145), (2.151, 3.395, 2.18), (2.029, 3.395, 2.192), (1.907, 3.395, 2.18), (1.79, 3.395, 2.145), (1.682, 3.395, 2.087), (1.587, 3.395, 2.009), (1.509, 3.395, 1.914), (1.452, 3.395, 1.806), (1.416, 3.395, 1.689), (1.587, 3.445, 2.009), (1.509, 3.445, 1.914), (1.452, 3.445, 1.806), (1.416, 3.445, 1.689), (2.07, 3.396, 2.498), (2.07, 3.396, 2.193), (2.07, 3.445, 2.498), (2.07, 3.445, 2.193), (1.988, 3.396, 2.498), (1.988, 3.396, 2.193), (1.988, 3.445, 2.498), (1.988, 3.445, 2.193), (1.027, 3.396, 1.649), (1.402, 3.396, 1.649), (1.027, 3.445, 1.649), (1.402, 3.445, 1.649), (0.9331, 3.396, 1.567), (1.402, 3.396, 1.567), (0.9331, 3.445, 1.567), (1.402, 3.445, 1.567), (2.41, 3.396, 2.061), (2.479, 3.396, 2.136), (2.41, 3.445, 2.061), (2.479, 3.445, 2.136), (2.473, 3.396, 2.009), (2.54, 3.396, 2.081), (2.473, 3.445, 2.009), (2.54, 3.445, 2.081), (2.659, 3.396, 1.649), (3.031, 3.396, 1.649), (2.659, 3.445, 1.649), (3.031, 3.445, 1.649), (2.659, 3.396, 1.567), (3.118, 3.396, 1.567), (2.659, 3.445, 1.567), (3.118, 3.445, 1.567), (1.535, 3.396, 1.948), (1.455, 3.396, 2.025), (1.535, 3.445, 1.948), (1.455, 3.445, 2.025), (1.587, 3.396, 2.009), (1.517, 3.396, 2.081), (1.587, 3.445, 2.009), (1.517, 3.445, 2.081), (2.11, 3.396, 2.605), (0.9332, 3.396, 1.567), (2.11, 3.445, 2.605), (0.9332, 3.445, 1.567), (2.03, 3.396, 2.678), (0.7864, 3.396, 1.566), (2.03, 3.445, 2.678), (0.7864, 3.445, 1.566), (2.03, 3.396, 2.534), (3.124, 3.396, 1.567), (2.03, 3.445, 2.534), (3.124, 3.445, 1.567), (2.11, 3.396, 2.606), (3.27, 3.396, 1.566), (2.11, 3.445, 2.606), (3.27, 3.445, 1.566), (2.07, 3.42, 2.498), (1.988, 3.42, 2.498), (2.029, 3.396, 2.533), (2.029, 3.445, 2.533), (2.029, 3.42, 2.533), (1.528, -1.366, 1.567), (1.682, -1.316, 2.087), (1.79, -1.316, 2.145), (1.907, -1.316, 2.18), (2.029, -1.316, 2.192), (2.151, -1.316, 2.18), (2.269, -1.316, 2.145), (2.377, -1.316, 2.087), (2.472, -1.316, 2.009), (2.549, -1.316, 1.914), (2.607, -1.316, 1.806), (2.643, -1.316, 1.689), (2.655, -1.316, 1.567), (1.404, -1.316, 1.567), (1.538, -1.316, 1.665), (1.566, -1.316, 1.759), (2.531, -1.366, 1.567), (2.521, -1.366, 1.665), (2.492, -1.366, 1.759), (2.446, -1.366, 1.845), (2.384, -1.366, 1.921), (2.308, -1.366, 1.984), (2.221, -1.366, 2.03), (2.127, -1.366, 2.059), (2.029, -1.366, 2.068), (1.932, -1.366, 2.059), (1.838, -1.366, 2.03), (1.751, -1.366, 1.984), (1.675, -1.366, 1.921), (1.613, -1.366, 1.845), (1.566, -1.366, 1.759), (1.538, -1.366, 1.665), (1.404, -1.366, 1.567), (1.613, -1.316, 1.845), (1.675, -1.316, 1.921), (1.751, -1.316, 1.984), (1.838, -1.316, 2.03), (1.932, -1.316, 2.059), (2.029, -1.316, 2.068), (2.127, -1.316, 2.059), (2.221, -1.316, 2.03), (2.308, -1.316, 1.984), (2.384, -1.316, 1.921), (2.446, -1.316, 1.845), (2.492, -1.316, 1.759), (2.521, -1.316, 1.665), (2.531, -1.316, 1.567), (1.528, -1.316, 1.567), (2.655, -1.366, 1.567), (2.643, -1.366, 1.689), (2.607, -1.366, 1.806), (2.549, -1.366, 1.914), (2.472, -1.366, 2.009), (2.377, -1.366, 2.087), (2.269, -1.366, 2.145), (2.151, -1.366, 2.18), (2.029, -1.366, 2.192), (1.907, -1.366, 2.18), (1.79, -1.366, 2.145), (1.682, -1.366, 2.087), (1.587, -1.366, 2.009), (1.509, -1.366, 1.914), (1.452, -1.366, 1.806), (1.416, -1.366, 1.689), (1.587, -1.316, 2.009), (1.509, -1.316, 1.914), (1.452, -1.316, 1.806), (1.416, -1.316, 1.689), (2.07, -1.366, 2.498), (2.07, -1.366, 2.193), (2.07, -1.317, 2.498), (2.07, -1.317, 2.193), (1.988, -1.366, 2.498), (1.988, -1.366, 2.193), (1.988, -1.317, 2.498), (1.988, -1.317, 2.193), (1.027, -1.366, 1.649), (1.402, -1.366, 1.649), (1.027, -1.317, 1.649), (1.402, -1.317, 1.649), (0.9331, -1.366, 1.567), (1.402, -1.366, 1.567), (0.9331, -1.317, 1.567), (1.402, -1.317, 1.567), (2.41, -1.366, 2.061), (2.479, -1.366, 2.136), (2.41, -1.317, 2.061), (2.479, -1.317, 2.136), (2.473, -1.366, 2.009), (2.54, -1.366, 2.081), (2.473, -1.317, 2.009), (2.54, -1.317, 2.081), (2.659, -1.366, 1.649), (3.031, -1.366, 1.649), (2.659, -1.317, 1.649), (3.031, -1.317, 1.649), (2.659, -1.366, 1.567), (3.118, -1.366, 1.567), (2.659, -1.317, 1.567), (3.118, -1.317, 1.567), (1.535, -1.366, 1.948), (1.455, -1.366, 2.025), (1.535, -1.317, 1.948), (1.455, -1.317, 2.025), (1.587, -1.366, 2.009), (1.517, -1.366, 2.081), (1.587, -1.317, 2.009), (1.517, -1.317, 2.081), (2.11, -1.366, 2.605), (0.9332, -1.366, 1.567), (2.11, -1.317, 2.605), (0.9332, -1.317, 1.567), (2.03, -1.366, 2.678), (0.7864, -1.366, 1.566), (2.03, -1.317, 2.678), (0.7864, -1.317, 1.566), (2.03, -1.366, 2.534), (3.124, -1.366, 1.567), (2.03, -1.317, 2.534), (3.124, -1.317, 1.567), (2.11, -1.366, 2.606), (3.27, -1.366, 1.566), (2.11, -1.317, 2.606), (3.27, -1.317, 1.566), (2.07, -1.341, 2.498), (1.988, -1.341, 2.498), (2.029, -1.366, 2.533), (2.029, -1.317, 2.533), (2.029, -1.341, 2.533), (-1.19, -1.213, 1.118), (-1.19, 1.213, 1.118), (-1.19, 0.0, 2.104), (0.7829, -1.213, 1.118), (0.7829, 1.213, 1.118), (0.7829, 0.0, 2.104), (1.382, 0.0, 2.104), (0.7829, 0.6639, 1.565), (0.7829, -0.6624, 1.566), (0.8934, -1.213, 1.118), (0.8934, 1.213, 1.118), (0.8934, 0.6639, 1.565), (0.8934, -0.6624, 1.566), (0.02655, -0.2593, 2.156), (-0.3382, -0.2593, 2.156), (0.02655, -0.7664, 2.156), (-0.3382, -0.7664, 2.156), (-0.0568, -0.3591, 2.156), (-0.2549, -0.3591, 2.156), (-0.0568, -0.6666, 2.156), (-0.2549, -0.6666, 2.156)], [(12, 14), (18, 16), (297, 296)], [(1004, 1008, 1007, 1003), (1005, 1001, 1002, 1006), (11, 9, 13, 15), (10, 11, 15, 14), (9, 8, 12, 13), (15, 13, 23, 22, 21, 19), (13, 12, 31, 30, 29, 26, 25), (13, 17, 20, 19, 21, 24, 23), (17, 13, 25, 28, 27), (12, 16, 17, 27, 26, 29, 32, 31), (14, 15, 33, 34, 35, 19, 18), (15, 19, 35, 36, 33), (38, 40, 39, 37), (42, 41, 43, 44), (37, 39, 43, 41), (40, 38, 42, 44), (39, 40, 44, 43), (38, 37, 41, 42), (46, 48, 47, 45), (50, 49, 51, 52), (45, 47, 51, 49), (48, 46, 50, 52), (47, 48, 52, 51), (46, 45, 49, 50), (54, 56, 55, 53), (58, 57, 59, 60), (53, 55, 59, 57), (56, 54, 58, 60), (55, 56, 60, 59), (54, 53, 57, 58), (62, 64, 63, 61), (66, 65, 67, 68), (61, 63, 67, 65), (64, 62, 66, 68), (63, 64, 68, 67), (62, 61, 65, 66), (70, 72, 71, 69), (74, 73, 75, 76), (69, 71, 75, 73), (72, 70, 74, 76), (71, 72, 76, 75), (70, 69, 73, 74), (78, 80, 79, 77), (82, 81, 83, 84), (77, 79, 83, 81), (80, 78, 82, 84), (79, 80, 84, 83), (78, 77, 81, 82), (86, 88, 87, 85), (90, 89, 91, 92), (85, 87, 91, 89), (88, 86, 90, 92), (87, 88, 92, 91), (86, 85, 89, 90), (94, 96, 95, 93), (98, 97, 99, 100), (93, 95, 99, 97), (96, 94, 98, 100), (95, 96, 100, 99), (94, 93, 97, 98), (102, 104, 103, 101), (106, 105, 107, 108), (101, 103, 107, 105), (104, 102, 106, 108), (103, 104, 108, 107), (102, 101, 105, 106), (110, 112, 111, 109), (114, 113, 115, 116), (109, 111, 115, 113), (112, 110, 114, 116), (111, 112, 116, 115), (110, 109, 113, 114), (118, 120, 119, 117), (122, 121, 123, 124), (117, 119, 123, 121), (120, 118, 122, 124), (119, 120, 124, 123), (118, 117, 121, 122), (126, 128, 127, 125), (130, 129, 131, 132), (125, 127, 131, 129), (128, 126, 130, 132), (127, 128, 132, 131), (126, 125, 129, 130), (134, 136, 135, 133), (138, 137, 139, 140), (133, 135, 139, 137), (136, 134, 138, 140), (135, 136, 140, 139), (134, 133, 137, 138), (142, 144, 143, 141), (146, 145, 147, 148), (141, 143, 147, 145), (144, 142, 146, 148), (143, 144, 148, 147), (142, 141, 145, 146), (150, 152, 151, 149), (154, 153, 155, 156), (149, 151, 155, 153), (152, 150, 154, 156), (151, 152, 156, 155), (150, 149, 153, 154), (157, 160, 159, 158), (162, 164, 163, 161), (166, 165, 167, 168), (161, 163, 167, 165), (164, 162, 166, 168), (163, 164, 168, 167), (162, 161, 165, 166), (170, 172, 171, 169), (174, 173, 175, 176), (169, 171, 175, 173), (172, 170, 174, 176), (171, 172, 176, 175), (170, 169, 173, 174), (178, 180, 179, 177), (182, 181, 183, 184), (177, 179, 183, 181), (180, 178, 182, 184), (179, 180, 184, 183), (178, 177, 181, 182), (186, 188, 187, 185), (190, 189, 191, 192), (185, 187, 191, 189), (188, 186, 190, 192), (187, 188, 192, 191), (186, 185, 189, 190), (194, 196, 195, 193), (198, 197, 199, 200), (193, 195, 199, 197), (196, 194, 198, 200), (195, 196, 200, 199), (194, 193, 197, 198), (202, 204, 203, 201), (206, 205, 207, 208), (201, 203, 207, 205), (204, 202, 206, 208), (203, 204, 208, 207), (202, 201, 205, 206), (210, 212, 211, 209), (214, 213, 215, 216), (209, 211, 215, 213), (212, 210, 214, 216), (211, 212, 216, 215), (210, 209, 213, 214), (218, 220, 219, 217), (222, 221, 223, 224), (217, 219, 223, 221), (220, 218, 222, 224), (219, 220, 224, 223), (218, 217, 221, 222), (226, 228, 227, 225), (230, 229, 231, 232), (225, 227, 231, 229), (228, 226, 230, 232), (227, 228, 232, 231), (226, 225, 229, 230), (234, 236, 235, 233), (238, 237, 239, 240), (233, 235, 239, 237), (236, 234, 238, 240), (235, 236, 240, 239), (234, 233, 237, 238), (242, 244, 243, 241), (246, 245, 247, 248), (241, 243, 247, 245), (244, 242, 246, 248), (243, 244, 248, 247), (242, 241, 245, 246), (250, 252, 251, 249), (254, 253, 255, 256), (249, 251, 255, 253), (252, 250, 254, 256), (251, 252, 256, 255), (250, 249, 253, 254), (258, 260, 259, 257), (262, 261, 263, 264), (257, 259, 263, 261), (260, 258, 262, 264), (259, 260, 264, 263), (258, 257, 261, 262), (266, 268, 267, 265), (270, 269, 271, 272), (265, 267, 271, 269), (268, 266, 270, 272), (267, 268, 272, 271), (266, 265, 269, 270), (274, 276, 275, 273), (278, 277, 279, 280), (273, 275, 279, 277), (276, 274, 278, 280), (275, 276, 280, 279), (274, 273, 277, 278), (282, 284, 283, 281), (286, 285, 287, 288), (281, 283, 287, 285), (284, 282, 286, 288), (283, 284, 288, 287), (282, 281, 285, 286), (290, 8, 292, 294), (296, 290, 294, 298), (295, 291, 374, 373, 372), (293, 289, 366, 365, 364), (291, 297, 299, 295), (301, 303, 302, 300), (305, 304, 306, 307), (300, 302, 306, 304), (303, 301, 305, 307), (302, 303, 307, 306), (301, 300, 304, 305), (309, 311, 310, 308), (313, 312, 314, 315), (308, 310, 314, 312), (311, 309, 313, 315), (310, 311, 315, 314), (309, 308, 312, 313), (317, 319, 318, 316), (321, 320, 322, 323), (316, 318, 322, 320), (319, 317, 321, 323), (318, 319, 323, 322), (317, 316, 320, 321), (325, 327, 326, 324), (329, 328, 330, 331), (324, 326, 330, 328), (327, 325, 329, 331), (326, 327, 331, 330), (325, 324, 328, 329), (333, 335, 334, 332), (337, 336, 338, 339), (332, 334, 338, 336), (335, 333, 337, 339), (334, 335, 339, 338), (333, 332, 336, 337), (341, 343, 342, 340), (345, 344, 346, 347), (340, 342, 346, 344), (343, 341, 345, 347), (342, 343, 347, 346), (341, 340, 344, 345), (349, 351, 350, 348), (353, 352, 354, 355), (348, 350, 354, 352), (351, 349, 353, 355), (350, 351, 355, 354), (349, 348, 352, 353), (357, 359, 358, 356), (361, 360, 362, 363), (356, 358, 362, 360), (359, 357, 361, 363), (358, 359, 363, 362), (357, 356, 360, 361), (289, 8, 292, 370, 369, 368, 366), (366, 368, 371, 370, 292, 293, 364, 367), (374, 378, 377, 376, 375), (382, 386, 385, 384, 383), (378, 381, 380, 383, 295, 372, 375, 376, 379), (291, 289, 293, 295, 383, 384, 387, 386, 382, 381, 378, 374), (389, 391, 390, 388), (393, 392, 394, 395), (388, 390, 394, 392), (391, 389, 393, 395), (390, 391, 395, 394), (389, 388, 392, 393), (397, 399, 398, 396), (401, 400, 402, 403), (396, 398, 402, 400), (399, 397, 401, 403), (398, 399, 403, 402), (397, 396, 400, 401), (405, 407, 406, 404), (409, 408, 410, 411), (404, 406, 410, 408), (407, 405, 409, 411), (406, 407, 411, 410), (405, 404, 408, 409), (413, 415, 414, 412), (417, 416, 418, 419), (412, 414, 418, 416), (415, 413, 417, 419), (414, 415, 419, 418), (413, 412, 416, 417), (421, 423, 422, 420), (425, 424, 426, 427), (420, 422, 426, 424), (423, 421, 425, 427), (422, 423, 427, 426), (421, 420, 424, 425), (429, 431, 430, 428), (433, 432, 434, 435), (428, 430, 434, 432), (431, 429, 433, 435), (430, 431, 435, 434), (429, 428, 432, 433), (437, 439, 438, 436), (441, 440, 442, 443), (436, 438, 442, 440), (439, 437, 441, 443), (438, 439, 443, 442), (437, 436, 440, 441), (445, 447, 446, 444), (449, 448, 450, 451), (444, 446, 450, 448), (447, 445, 449, 451), (446, 447, 451, 450), (445, 444, 448, 449), (453, 455, 454, 452), (457, 456, 458, 459), (452, 454, 458, 456), (455, 453, 457, 459), (454, 455, 459, 458), (453, 452, 456, 457), (461, 463, 462, 460), (465, 464, 466, 467), (460, 462, 466, 464), (463, 461, 465, 467), (462, 463, 467, 466), (461, 460, 464, 465), (469, 471, 470, 468), (473, 472, 474, 475), (468, 470, 474, 472), (471, 469, 473, 475), (470, 471, 475, 474), (469, 468, 472, 473), (477, 479, 478, 476), (481, 480, 482, 483), (476, 478, 482, 480), (479, 477, 481, 483), (478, 479, 483, 482), (477, 476, 480, 481), (485, 487, 486, 484), (489, 488, 490, 491), (484, 486, 490, 488), (487, 485, 489, 491), (486, 487, 491, 490), (485, 484, 488, 489), (493, 495, 494, 492), (497, 496, 498, 499), (492, 494, 498, 496), (495, 493, 497, 499), (494, 495, 499, 498), (493, 492, 496, 497), (501, 503, 502, 500), (505, 504, 506, 507), (500, 502, 506, 504), (503, 501, 505, 507), (502, 503, 507, 506), (501, 500, 504, 505), (509, 511, 510, 508), (513, 512, 514, 515), (508, 510, 514, 512), (511, 509, 513, 515), (510, 511, 515, 514), (509, 508, 512, 513), (294, 292, 516, 518), (295, 293, 517, 519), (293, 292, 516, 517), (299, 298, 294, 518, 519, 295), (519, 518, 522, 523), (518, 516, 520, 522), (519, 517, 521, 523), (517, 516, 520, 521), (525, 527, 526, 524), (529, 528, 530, 531), (524, 526, 530, 528), (527, 525, 529, 531), (526, 527, 531, 530), (525, 524, 528, 529), (533, 535, 534, 532), (537, 536, 538, 539), (532, 534, 538, 536), (535, 533, 537, 539), (534, 535, 539, 538), (533, 532, 536, 537), (541, 543, 542, 540), (545, 544, 546, 547), (540, 542, 546, 544), (543, 541, 545, 547), (542, 543, 547, 546), (541, 540, 544, 545), (549, 551, 550, 548), (553, 552, 554, 555), (548, 550, 554, 552), (551, 549, 553, 555), (550, 551, 555, 554), (549, 548, 552, 553), (557, 559, 558, 556), (561, 560, 562, 563), (556, 558, 562, 560), (559, 557, 561, 563), (558, 559, 563, 562), (557, 556, 560, 561), (565, 567, 566, 564), (569, 568, 570, 571), (564, 566, 570, 568), (567, 565, 569, 571), (566, 567, 571, 570), (565, 564, 568, 569), (573, 575, 574, 572), (577, 576, 578, 579), (572, 574, 578, 576), (575, 573, 577, 579), (574, 575, 579, 578), (573, 572, 576, 577), (581, 583, 582, 580), (585, 584, 586, 587), (580, 582, 586, 584), (583, 581, 585, 587), (582, 583, 587, 586), (581, 580, 584, 585), (589, 591, 590, 588), (593, 592, 594, 595), (588, 590, 594, 592), (591, 589, 593, 595), (590, 591, 595, 594), (589, 588, 592, 593), (597, 599, 598, 596), (601, 600, 602, 603), (596, 598, 602, 600), (599, 597, 601, 603), (598, 599, 603, 602), (597, 596, 600, 601), (605, 607, 606, 604), (609, 608, 610, 611), (604, 606, 610, 608), (607, 605, 609, 611), (606, 607, 611, 610), (605, 604, 608, 609), (613, 615, 614, 612), (617, 616, 618, 619), (612, 614, 618, 616), (615, 613, 617, 619), (614, 615, 619, 618), (613, 612, 616, 617), (621, 623, 622, 620), (625, 624, 626, 627), (620, 622, 626, 624), (623, 621, 625, 627), (622, 623, 627, 626), (621, 620, 624, 625), (629, 631, 630, 628), (633, 632, 634, 635), (628, 630, 634, 632), (631, 629, 633, 635), (630, 631, 635, 634), (629, 628, 632, 633), (637, 639, 638, 636), (641, 640, 642, 643), (636, 638, 642, 640), (639, 637, 641, 643), (638, 639, 643, 642), (637, 636, 640, 641), (645, 647, 646, 644), (649, 648, 650, 651), (644, 646, 650, 648), (647, 645, 649, 651), (646, 647, 651, 650), (645, 644, 648, 649), (653, 655, 654, 652), (657, 656, 658, 659), (652, 654, 658, 656), (655, 653, 657, 659), (654, 655, 659, 658), (653, 652, 656, 657), (661, 663, 662, 660), (665, 664, 666, 667), (660, 662, 666, 664), (663, 661, 665, 667), (662, 663, 667, 666), (661, 660, 664, 665), (669, 671, 670, 668), (673, 672, 674, 675), (668, 670, 674, 672), (671, 669, 673, 675), (670, 671, 675, 674), (669, 668, 672, 673), (677, 679, 678, 676), (681, 680, 682, 683), (676, 678, 682, 680), (679, 677, 681, 683), (678, 679, 683, 682), (677, 676, 680, 681), (685, 687, 686, 684), (689, 688, 690, 691), (684, 686, 690, 688), (687, 685, 689, 691), (686, 687, 691, 690), (685, 684, 688, 689), (693, 695, 694, 692), (697, 696, 698, 699), (692, 694, 698, 696), (695, 693, 697, 699), (694, 695, 699, 698), (693, 692, 696, 697), (701, 703, 702, 700), (705, 704, 706, 707), (700, 702, 706, 704), (703, 701, 705, 707), (702, 703, 707, 706), (701, 700, 704, 705), (709, 711, 710, 708), (713, 712, 714, 715), (708, 710, 714, 712), (711, 709, 713, 715), (710, 711, 715, 714), (709, 708, 712, 713), (717, 719, 718, 716), (721, 720, 722, 723), (716, 718, 722, 720), (719, 717, 721, 723), (718, 719, 723, 722), (717, 716, 720, 721), (727, 726, 729), (726, 724, 728, 729), (725, 727, 729, 728), (725, 728, 724), (746, 747, 748, 749, 750, 751, 752, 753, 754, 786, 785, 784, 783, 782, 781, 780, 779, 778), (754, 755, 756, 757, 758, 759, 760, 761, 730, 762, 793, 792, 791, 790, 789, 788, 787, 786), (776, 742, 741, 740, 739, 738, 737, 736, 735, 734, 768, 769, 770, 771, 772, 773, 774, 775), (768, 734, 733, 732, 731, 794, 795, 796, 797, 743, 777, 744, 745, 763, 764, 765, 766, 767), (761, 760, 745, 744), (746, 778, 742, 776), (784, 785, 735, 736), (751, 750, 772, 771), (791, 792, 796, 795), (758, 757, 765, 764), (748, 747, 775, 774), (781, 782, 738, 739), (755, 754, 768, 767), (788, 789, 731, 732), (778, 779, 741, 742), (730, 761, 744, 777), (785, 786, 734, 735), (752, 751, 771, 770), (759, 758, 764, 763), (792, 793, 797, 796), (782, 783, 737, 738), (749, 748, 774, 773), (789, 790, 794, 731), (756, 755, 767, 766), (762, 730, 777, 743), (779, 780, 740, 741), (753, 752, 770, 769), (786, 787, 733, 734), (793, 762, 743, 797), (760, 759, 763, 745), (750, 749, 773, 772), (783, 784, 736, 737), (757, 756, 766, 765), (790, 791, 795, 794), (780, 781, 739, 740), (747, 746, 776, 775), (787, 788, 732, 733), (754, 753, 769, 768), (799, 801, 800, 854, 798), (803, 802, 855, 804, 805), (858, 857, 804, 855), (801, 799, 803, 805), (800, 801, 805, 804, 857), (799, 798, 856, 802, 803), (807, 809, 808, 806), (811, 810, 812, 813), (806, 808, 812, 810), (809, 807, 811, 813), (808, 809, 813, 812), (807, 806, 810, 811), (815, 817, 816, 814), (819, 818, 820, 821), (814, 816, 820, 818), (817, 815, 819, 821), (816, 817, 821, 820), (815, 814, 818, 819), (823, 825, 824, 822), (827, 826, 828, 829), (822, 824, 828, 826), (825, 823, 827, 829), (824, 825, 829, 828), (823, 822, 826, 827), (831, 833, 832, 830), (835, 834, 836, 837), (830, 832, 836, 834), (833, 831, 835, 837), (832, 833, 837, 836), (831, 830, 834, 835), (839, 841, 840, 838), (843, 842, 844, 845), (838, 840, 844, 842), (841, 839, 843, 845), (840, 841, 845, 844), (839, 838, 842, 843), (847, 849, 848, 846), (851, 850, 852, 853), (846, 848, 852, 850), (849, 847, 851, 853), (848, 849, 853, 852), (847, 846, 850, 851), (856, 858, 855, 802), (798, 854, 858, 856), (854, 800, 857, 858), (875, 876, 877, 878, 879, 880, 881, 882, 883, 915, 914, 913, 912, 911, 910, 909, 908, 907), (883, 884, 885, 886, 887, 888, 889, 890, 859, 891, 922, 921, 920, 919, 918, 917, 916, 915), (905, 871, 870, 869, 868, 867, 866, 865, 864, 863, 897, 898, 899, 900, 901, 902, 903, 904), (897, 863, 862, 861, 860, 923, 924, 925, 926, 872, 906, 873, 874, 892, 893, 894, 895, 896), (890, 889, 874, 873), (875, 907, 871, 905), (913, 914, 864, 865), (880, 879, 901, 900), (920, 921, 925, 924), (887, 886, 894, 893), (877, 876, 904, 903), (910, 911, 867, 868), (884, 883, 897, 896), (917, 918, 860, 861), (907, 908, 870, 871), (859, 890, 873, 906), (914, 915, 863, 864), (881, 880, 900, 899), (888, 887, 893, 892), (921, 922, 926, 925), (911, 912, 866, 867), (878, 877, 903, 902), (918, 919, 923, 860), (885, 884, 896, 895), (891, 859, 906, 872), (908, 909, 869, 870), (882, 881, 899, 898), (915, 916, 862, 863), (922, 891, 872, 926), (889, 888, 892, 874), (879, 878, 902, 901), (912, 913, 865, 866), (886, 885, 895, 894), (919, 920, 924, 923), (909, 910, 868, 869), (876, 875, 905, 904), (916, 917, 861, 862), (883, 882, 898, 897), (928, 930, 929, 983, 927), (932, 931, 984, 933, 934), (987, 986, 933, 984), (930, 928, 932, 934), (929, 930, 934, 933, 986), (928, 927, 985, 931, 932), (936, 938, 937, 935), (940, 939, 941, 942), (935, 937, 941, 939), (938, 936, 940, 942), (937, 938, 942, 941), (936, 935, 939, 940), (944, 946, 945, 943), (948, 947, 949, 950), (943, 945, 949, 947), (946, 944, 948, 950), (945, 946, 950, 949), (944, 943, 947, 948), (952, 954, 953, 951), (956, 955, 957, 958), (951, 953, 957, 955), (954, 952, 956, 958), (953, 954, 958, 957), (952, 951, 955, 956), (960, 962, 961, 959), (964, 963, 965, 966), (959, 961, 965, 963), (962, 960, 964, 966), (961, 962, 966, 965), (960, 959, 963, 964), (968, 970, 969, 967), (972, 971, 973, 974), (967, 969, 973, 971), (970, 968, 972, 974), (969, 970, 974, 973), (968, 967, 971, 972), (976, 978, 977, 975), (980, 979, 981, 982), (975, 977, 981, 979), (978, 976, 980, 982), (977, 978, 982, 981), (976, 975, 979, 980), (985, 987, 984, 931), (927, 983, 987, 985), (983, 929, 986, 987), (990, 989, 992, 995, 993), (990, 988, 991, 996, 993), (996, 994, 993), (995, 994, 993), (996, 991, 997, 1000), (995, 992, 998, 999), (0, 2, 1002, 1001), (6, 1007, 1005, 4), (1004, 1008, 1006, 1002), (5, 4, 1005, 1006), (1003, 1001, 1005, 1007), (1, 1003, 1004, 3), (1003, 1, 0, 1001), (3, 1004, 1002, 2), (1007, 1008, 7, 6), (7, 5, 1006, 1008)])
me_plane.polygons.foreach_set('material_index', [5, 5, 0, 0, 0, 1, 1, 1, 1, 1, 1, 1, 2, 2, 2, 2, 2, 2, 2, 2, 2, 2, 2, 2, 2, 2, 2, 2, 2, 2, 2, 2, 2, 2, 2, 2, 2, 2, 2, 2, 2, 2, 2, 2, 2, 2, 2, 2, 2, 2, 2, 2, 2, 2, 2, 2, 2, 2, 2, 2, 2, 2, 2, 2, 2, 2, 2, 2, 2, 2, 2, 2, 2, 2, 2, 2, 2, 2, 2, 2, 2, 2, 2, 2, 2, 2, 2, 2, 2, 2, 2, 2, 2, 2, 2, 2, 2, 2, 2, 2, 2, 2, 3, 2, 2, 2, 2, 2, 2, 2, 2, 2, 2, 2, 2, 2, 2, 2, 2, 2, 2, 2, 2, 2, 2, 2, 2, 2, 2, 2, 2, 2, 2, 2, 2, 2, 2, 2, 2, 2, 2, 2, 2, 2, 2, 2, 2, 2, 2, 2, 2, 2, 2, 2, 2, 2, 2, 2, 2, 2, 2, 2, 2, 2, 2, 2, 2, 2, 2, 2, 2, 2, 2, 2, 2, 2, 2, 2, 2, 2, 2, 2, 2, 2, 2, 2, 2, 2, 2, 2, 2, 2, 2, 2, 2, 2, 2, 2, 2, 1, 1, 1, 1, 1, 1, 1, 1, 1, 1, 1, 1, 1, 1, 1, 1, 1, 1, 1, 1, 1, 1, 1, 1, 1, 1, 1, 1, 1, 1, 1, 1, 1, 1, 1, 1, 1, 1, 1, 1, 1, 1, 1, 1, 1, 1, 1, 1, 1, 1, 1, 1, 1, 1, 1, 1, 1, 1, 1, 1, 1, 1, 1, 1, 1, 1, 1, 1, 1, 1, 1, 1, 1, 1, 1, 1, 1, 1, 1, 1, 1, 1, 1, 1, 1, 1, 1, 1, 1, 1, 1, 1, 1, 1, 1, 1, 1, 1, 1, 1, 1, 1, 1, 1, 1, 1, 1, 1, 1, 1, 1, 1, 1, 1, 1, 1, 1, 1, 1, 1, 1, 1, 1, 1, 1, 1, 1, 1, 1, 1, 1, 1, 1, 1, 1, 1, 1, 1, 1, 1, 1, 1, 1, 1, 1, 1, 1, 1, 1, 1, 1, 1, 1, 1, 1, 2, 2, 2, 2, 2, 2, 2, 2, 2, 2, 2, 2, 2, 2, 2, 2, 2, 2, 2, 2, 2, 2, 2, 2, 2, 2, 2, 2, 2, 2, 2, 2, 2, 2, 2, 2, 2, 2, 2, 2, 2, 2, 2, 2, 2, 2, 2, 2, 2, 2, 2, 2, 2, 2, 2, 2, 2, 2, 2, 2, 2, 2, 2, 2, 2, 2, 2, 2, 2, 2, 2, 2, 2, 2, 2, 2, 2, 2, 2, 2, 2, 2, 2, 2, 2, 2, 2, 2, 2, 2, 2, 2, 2, 2, 2, 2, 2, 2, 2, 2, 2, 2, 2, 2, 2, 2, 2, 2, 2, 2, 2, 2, 2, 2, 2, 2, 2, 2, 2, 2, 2, 2, 2, 2, 2, 2, 2, 2, 2, 2, 2, 2, 2, 2, 2, 2, 2, 2, 2, 2, 2, 2, 2, 2, 2, 2, 1, 1, 1, 1, 1, 1, 1, 1, 1, 1, 1, 1, 2, 4, 4, 2, 4, 4, 4, 4, 4, 4, 4, 4, 4, 4, 4, 4, 4, 4, 4, 4, 4, 4, 4, 4, 4, 4, 4, 4, 4, 4, 4, 4, 4, 4, 4, 4, 4, 4, 4, 4, 4, 4, 4, 4, 4, 4, 4, 4, 4, 4, 4, 4, 4, 4, 4, 4, 4, 4, 4, 4, 4, 4, 4, 4, 4, 4, 4, 4, 4, 4, 4, 4, 4, 4, 4, 4, 4, 4, 4, 4, 4, 4, 4, 4, 4, 4, 4, 4, 4, 4, 4, 4, 4, 4, 4, 4, 4, 4, 4, 4, 4, 4, 4, 4, 4, 4, 4, 4, 4, 4, 4, 4, 4, 4, 4, 4, 4, 4, 4, 4, 4, 4, 4, 4, 4, 4, 4, 4, 4, 4, 4, 4, 4, 4, 4, 4, 4, 4, 4, 4, 4, 4, 4, 4, 4, 4, 4, 4, 4, 4, 4, 4, 4, 4, 4, 4, 4, 4, 4, 4, 4, 4, 4, 4, 4, 4, 4, 4, 4, 4, 4, 4, 4, 4, 4, 4, 5, 0, 5, 0, 5, 0, 0, 0, 0, 0])
me_plane.materials.append(mat_steinmauer_dunkel)
me_plane.materials.append(mat_steinmauer_hell)
me_plane.materials.append(mat_holzbretter)
me_plane.materials.append(mat_t_r)
me_plane.materials.append(mat_dach)
me_plane.materials.append(mat_schornstein)
me_plane.use_remesh_preserve_volume = False
me_plane.use_remesh_preserve_attributes = False
me_plane.use_mirror_vertex_groups = False
me_plane.update()
me_ground = bpy.data.meshes.new('Ground')
me_ground.from_pydata([(1.0, -1.0, 0.0), (-1.0, -1.0, 0.0), (1.0, 1.0, 0.0), (-1.0, 1.0, 0.0)], [], [(1, 0, 2, 3)])
me_ground.materials.append(mat_ground)
me_ground.use_remesh_preserve_volume = False
me_ground.use_remesh_preserve_attributes = False
me_ground.use_mirror_vertex_groups = False
me_ground.update()

# ---- objects
ob_zaun = bpy.data.objects.new('Zaun', me_zaun)
ob_rinderfarm = bpy.data.objects.new('Rinderfarm', me_plane)
ob_ground = bpy.data.objects.new('Ground', me_ground)
ob_tile_helper = bpy.data.objects.new('Tile-Helper', None)
ob_setup = bpy.data.objects.new('Setup', None)
ob_kamera = bpy.data.objects.new('Kamera', cam_camera)
ob_sonne = bpy.data.objects.new('Sonne', light_lamp)

# ---- transforms, parenting, visibility, modifiers, constraints
ob_zaun.location = (-0.9418, 0.3863, 0.1614)
ob_zaun.rotation_euler = (0.0, -0.0, 4.712)
ob_zaun.hide_viewport = True
ob_zaun.lineart.crease_threshold = 0.0
ob_rinderfarm.location = (-0.4717, -0.4532, 0.0)
ob_rinderfarm.scale = (0.4, 0.4, 0.4)
ob_rinderfarm.lineart.crease_threshold = 0.0
ob_ground.location = (0.0, 0.0, 0.0)
ob_ground.scale = (0.9499, 0.9499, 0.9499)
ob_ground.lineart.crease_threshold = 0.0
ob_tile_helper.location = (0.0, 0.0, 0.0)
ob_tile_helper.scale = (1.0, 1.0, 0.0)
ob_tile_helper.empty_display_type = 'CUBE'
ob_tile_helper.empty_image_offset = (0.0, 0.0)
ob_tile_helper.lineart.crease_threshold = 0.0
ob_setup.location = (0.0, 0.0, 0.0)
ob_setup.rotation_euler = (1.144e-13, -2.842e-14, 1.571)
ob_setup.empty_image_offset = (0.0, 0.0)
ob_setup.hide_viewport = True
ob_setup.lineart.crease_threshold = 0.0
ob_kamera.parent = ob_setup
ob_kamera.location = (10.0, 10.0, 8.573)
ob_kamera.rotation_euler = (1.047, 0.0, 2.356)
ob_kamera.lock_rotations_4d = False
ob_kamera.empty_display_type = 'ARROWS'
ob_kamera.color = (0.0, 0.0, 0.0, 0.0)
ob_kamera.hide_viewport = True
ob_kamera.display_type = 'WIRE'
ob_kamera.lineart.crease_threshold = 0.0
ob_sonne.parent = ob_setup
ob_sonne.location = (0.0, 10.0, 10.0)
ob_sonne.rotation_euler = (-0.7854, -0.0, 0.0)
ob_sonne.lock_rotations_4d = False
ob_sonne.empty_display_type = 'ARROWS'
ob_sonne.color = (0.0, 0.0, 0.0, 0.0)
ob_sonne.hide_viewport = True
ob_sonne.lineart.crease_threshold = 0.0

# ---- collection membership
col_collection_1.objects.link(ob_zaun)
col_collection_1.objects.link(ob_rinderfarm)
col_collection_1.objects.link(ob_ground)
col_collection_1.objects.link(ob_tile_helper)
col_collection_1.objects.link(ob_setup)
col_collection_1.objects.link(ob_kamera)
col_collection_1.objects.link(ob_sonne)

# ---- scene / render settings (as saved in the file)
scene.camera = ob_kamera
scene.frame_start = 1; scene.frame_end = 250; scene.frame_set(1)
scene.render.engine = 'BLENDER_EEVEE_NEXT'
scene.render.image_settings.compression = 90
scene.render.resolution_x = 128
scene.render.resolution_y = 96
scene.render.resolution_percentage = 500
scene.render.dither_intensity = 0.0
scene.render.film_transparent = True
scene.cycles.use_denoising = False
scene.cycles.samples = 10
scene.cycles.sampling_pattern = 'TABULATED_SOBOL'
scene.cycles.light_sampling_threshold = 0.0
scene.cycles.use_adaptive_sampling = False
scene.cycles.use_light_tree = False
scene.cycles.blur_glossy = 0.0
scene.cycles.volume_bounces = 1
scene.cycles.pixel_filter_type = 'GAUSSIAN'
scene.cycles.sample_clamp_indirect = 0.0
scene.view_settings.view_transform = 'Standard'
bpy.context.view_layer.update()
